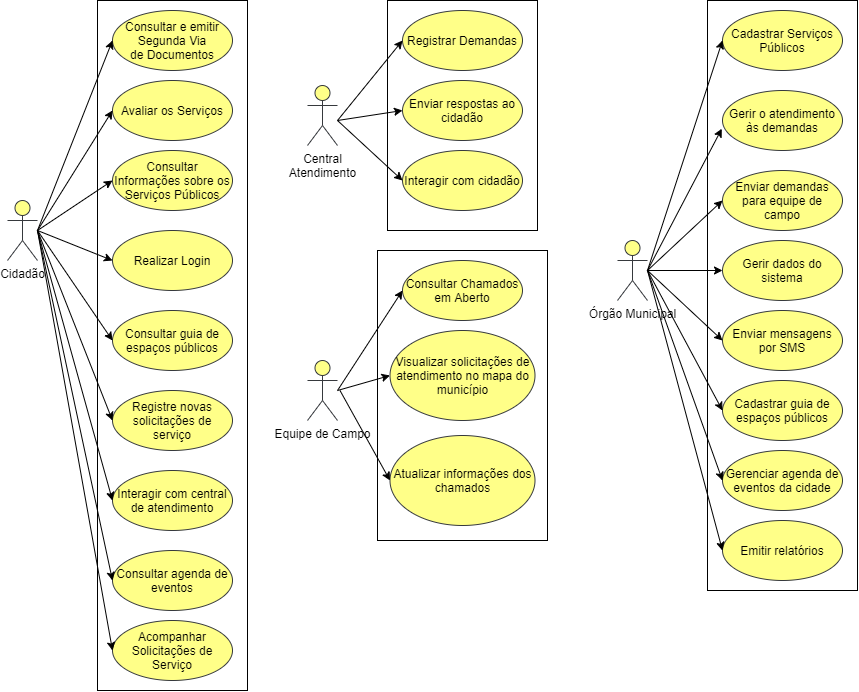

The diagram above was exported from draw.io. Its source (the exported page's mxGraphModel, read from the mxfile embedded in the PNG):
<mxGraphModel dx="1583" dy="777" grid="1" gridSize="10" guides="1" tooltips="1" connect="1" arrows="1" fold="1" page="1" pageScale="1" pageWidth="827" pageHeight="1169" math="0" shadow="0">
  <root>
    <mxCell id="0" />
    <mxCell id="1" parent="0" />
    <mxCell id="grbYbFjCUINGvpZArtfJ-16" value="" style="rounded=0;whiteSpace=wrap;html=1;shadow=0;sketch=0;fillColor=#ffffff;gradientColor=none;" vertex="1" parent="1">
      <mxGeometry x="100" y="20" width="150" height="690" as="geometry" />
    </mxCell>
    <mxCell id="grbYbFjCUINGvpZArtfJ-1" value="Cidadão" style="shape=umlActor;verticalLabelPosition=bottom;verticalAlign=top;html=1;outlineConnect=0;fillColor=#ffff88;strokeColor=#36393d;" vertex="1" parent="1">
      <mxGeometry x="10" y="220" width="30" height="60" as="geometry" />
    </mxCell>
    <mxCell id="grbYbFjCUINGvpZArtfJ-2" value="Consultar Informações sobre os Serviços Públicos" style="ellipse;whiteSpace=wrap;html=1;fillColor=#ffff88;strokeColor=#36393d;shadow=0;sketch=0;" vertex="1" parent="1">
      <mxGeometry x="115" y="170" width="120" height="60" as="geometry" />
    </mxCell>
    <mxCell id="grbYbFjCUINGvpZArtfJ-4" value="Registre novas solicitações de serviço" style="ellipse;whiteSpace=wrap;html=1;fillColor=#ffff88;strokeColor=#36393d;" vertex="1" parent="1">
      <mxGeometry x="115" y="410" width="120" height="60" as="geometry" />
    </mxCell>
    <mxCell id="grbYbFjCUINGvpZArtfJ-5" value="Avaliar os Serviços" style="ellipse;whiteSpace=wrap;html=1;fillColor=#ffff88;strokeColor=#36393d;" vertex="1" parent="1">
      <mxGeometry x="115" y="100" width="120" height="60" as="geometry" />
    </mxCell>
    <mxCell id="grbYbFjCUINGvpZArtfJ-6" value="Consultar e emitir Segunda Via&lt;br&gt;de Documentos" style="ellipse;whiteSpace=wrap;html=1;fillColor=#ffff88;strokeColor=#36393d;" vertex="1" parent="1">
      <mxGeometry x="115" y="30" width="120" height="60" as="geometry" />
    </mxCell>
    <mxCell id="grbYbFjCUINGvpZArtfJ-8" value="Realizar Login" style="ellipse;whiteSpace=wrap;html=1;fillColor=#ffff88;strokeColor=#36393d;" vertex="1" parent="1">
      <mxGeometry x="115" y="250" width="120" height="60" as="geometry" />
    </mxCell>
    <mxCell id="grbYbFjCUINGvpZArtfJ-9" value="Consultar guia de espaços públicos" style="ellipse;whiteSpace=wrap;html=1;fillColor=#ffff88;strokeColor=#36393d;" vertex="1" parent="1">
      <mxGeometry x="115" y="330" width="120" height="60" as="geometry" />
    </mxCell>
    <mxCell id="grbYbFjCUINGvpZArtfJ-18" value="" style="endArrow=classic;html=1;entryX=0;entryY=0.5;entryDx=0;entryDy=0;" edge="1" parent="1" target="grbYbFjCUINGvpZArtfJ-6">
      <mxGeometry width="50" height="50" relative="1" as="geometry">
        <mxPoint x="40" y="250" as="sourcePoint" />
        <mxPoint x="90" y="200" as="targetPoint" />
      </mxGeometry>
    </mxCell>
    <mxCell id="grbYbFjCUINGvpZArtfJ-19" value="" style="endArrow=classic;html=1;entryX=0;entryY=0.5;entryDx=0;entryDy=0;" edge="1" parent="1" target="grbYbFjCUINGvpZArtfJ-5">
      <mxGeometry width="50" height="50" relative="1" as="geometry">
        <mxPoint x="40" y="250" as="sourcePoint" />
        <mxPoint x="90" y="200" as="targetPoint" />
      </mxGeometry>
    </mxCell>
    <mxCell id="grbYbFjCUINGvpZArtfJ-20" value="" style="endArrow=classic;html=1;entryX=0;entryY=0.5;entryDx=0;entryDy=0;" edge="1" parent="1" target="grbYbFjCUINGvpZArtfJ-2">
      <mxGeometry width="50" height="50" relative="1" as="geometry">
        <mxPoint x="40" y="250" as="sourcePoint" />
        <mxPoint x="90" y="200" as="targetPoint" />
      </mxGeometry>
    </mxCell>
    <mxCell id="grbYbFjCUINGvpZArtfJ-21" value="" style="endArrow=classic;html=1;entryX=0;entryY=0.5;entryDx=0;entryDy=0;" edge="1" parent="1" target="grbYbFjCUINGvpZArtfJ-8">
      <mxGeometry width="50" height="50" relative="1" as="geometry">
        <mxPoint x="40" y="250" as="sourcePoint" />
        <mxPoint x="90" y="200" as="targetPoint" />
      </mxGeometry>
    </mxCell>
    <mxCell id="grbYbFjCUINGvpZArtfJ-22" value="" style="endArrow=classic;html=1;entryX=0;entryY=0.5;entryDx=0;entryDy=0;" edge="1" parent="1" target="grbYbFjCUINGvpZArtfJ-9">
      <mxGeometry width="50" height="50" relative="1" as="geometry">
        <mxPoint x="40" y="250" as="sourcePoint" />
        <mxPoint x="90" y="200" as="targetPoint" />
      </mxGeometry>
    </mxCell>
    <mxCell id="grbYbFjCUINGvpZArtfJ-23" value="" style="endArrow=classic;html=1;entryX=0;entryY=0.5;entryDx=0;entryDy=0;" edge="1" parent="1" target="grbYbFjCUINGvpZArtfJ-4">
      <mxGeometry width="50" height="50" relative="1" as="geometry">
        <mxPoint x="40" y="250" as="sourcePoint" />
        <mxPoint x="90" y="200" as="targetPoint" />
      </mxGeometry>
    </mxCell>
    <mxCell id="grbYbFjCUINGvpZArtfJ-24" value="Central&lt;br&gt;Atendimento" style="shape=umlActor;verticalLabelPosition=bottom;verticalAlign=top;html=1;outlineConnect=0;fillColor=#ffff88;strokeColor=#36393d;" vertex="1" parent="1">
      <mxGeometry x="310" y="105" width="30" height="60" as="geometry" />
    </mxCell>
    <mxCell id="grbYbFjCUINGvpZArtfJ-25" value="" style="rounded=0;whiteSpace=wrap;html=1;shadow=0;sketch=0;fillColor=#ffffff;gradientColor=none;" vertex="1" parent="1">
      <mxGeometry x="390" y="20" width="150" height="230" as="geometry" />
    </mxCell>
    <mxCell id="grbYbFjCUINGvpZArtfJ-26" value="Registrar Demandas" style="ellipse;whiteSpace=wrap;html=1;fillColor=#ffff88;strokeColor=#36393d;" vertex="1" parent="1">
      <mxGeometry x="405" y="30" width="120" height="60" as="geometry" />
    </mxCell>
    <mxCell id="grbYbFjCUINGvpZArtfJ-27" value="Enviar respostas ao cidadão" style="ellipse;whiteSpace=wrap;html=1;fillColor=#ffff88;strokeColor=#36393d;" vertex="1" parent="1">
      <mxGeometry x="405" y="100" width="120" height="60" as="geometry" />
    </mxCell>
    <mxCell id="grbYbFjCUINGvpZArtfJ-28" value="Interagir com central de atendimento" style="ellipse;whiteSpace=wrap;html=1;fillColor=#ffff88;strokeColor=#36393d;" vertex="1" parent="1">
      <mxGeometry x="115" y="490" width="120" height="60" as="geometry" />
    </mxCell>
    <mxCell id="grbYbFjCUINGvpZArtfJ-29" value="Interagir com cidadão" style="ellipse;whiteSpace=wrap;html=1;fillColor=#ffff88;strokeColor=#36393d;" vertex="1" parent="1">
      <mxGeometry x="405" y="170" width="120" height="60" as="geometry" />
    </mxCell>
    <mxCell id="grbYbFjCUINGvpZArtfJ-30" value="Consultar agenda de eventos" style="ellipse;whiteSpace=wrap;html=1;fillColor=#ffff88;strokeColor=#36393d;" vertex="1" parent="1">
      <mxGeometry x="115" y="570" width="120" height="60" as="geometry" />
    </mxCell>
    <mxCell id="grbYbFjCUINGvpZArtfJ-31" value="" style="endArrow=classic;html=1;entryX=0;entryY=0.5;entryDx=0;entryDy=0;" edge="1" parent="1" target="grbYbFjCUINGvpZArtfJ-26">
      <mxGeometry width="50" height="50" relative="1" as="geometry">
        <mxPoint x="340" y="140" as="sourcePoint" />
        <mxPoint x="390" y="90" as="targetPoint" />
      </mxGeometry>
    </mxCell>
    <mxCell id="grbYbFjCUINGvpZArtfJ-32" value="" style="endArrow=classic;html=1;entryX=0;entryY=0.5;entryDx=0;entryDy=0;" edge="1" parent="1" target="grbYbFjCUINGvpZArtfJ-27">
      <mxGeometry width="50" height="50" relative="1" as="geometry">
        <mxPoint x="340" y="140" as="sourcePoint" />
        <mxPoint x="390" y="90" as="targetPoint" />
      </mxGeometry>
    </mxCell>
    <mxCell id="grbYbFjCUINGvpZArtfJ-33" value="" style="endArrow=classic;html=1;entryX=0;entryY=0.5;entryDx=0;entryDy=0;" edge="1" parent="1" target="grbYbFjCUINGvpZArtfJ-29">
      <mxGeometry width="50" height="50" relative="1" as="geometry">
        <mxPoint x="340" y="140" as="sourcePoint" />
        <mxPoint x="390" y="90" as="targetPoint" />
      </mxGeometry>
    </mxCell>
    <mxCell id="grbYbFjCUINGvpZArtfJ-34" value="Órgão Municipal" style="shape=umlActor;verticalLabelPosition=bottom;verticalAlign=top;html=1;outlineConnect=0;fillColor=#ffff88;strokeColor=#36393d;" vertex="1" parent="1">
      <mxGeometry x="620" y="260" width="30" height="60" as="geometry" />
    </mxCell>
    <mxCell id="grbYbFjCUINGvpZArtfJ-35" value="" style="rounded=0;whiteSpace=wrap;html=1;shadow=0;sketch=0;fillColor=#ffffff;gradientColor=none;" vertex="1" parent="1">
      <mxGeometry x="710" y="20" width="150" height="590" as="geometry" />
    </mxCell>
    <mxCell id="grbYbFjCUINGvpZArtfJ-36" value="Cadastrar Serviços Públicos" style="ellipse;whiteSpace=wrap;html=1;fillColor=#ffff88;strokeColor=#36393d;" vertex="1" parent="1">
      <mxGeometry x="725" y="30" width="120" height="60" as="geometry" />
    </mxCell>
    <mxCell id="grbYbFjCUINGvpZArtfJ-37" value="Acompanhar Solicitações de Serviço" style="ellipse;whiteSpace=wrap;html=1;fillColor=#ffff88;strokeColor=#36393d;" vertex="1" parent="1">
      <mxGeometry x="115" y="640" width="120" height="60" as="geometry" />
    </mxCell>
    <mxCell id="grbYbFjCUINGvpZArtfJ-38" value="Gerir o atendimento às demandas" style="ellipse;whiteSpace=wrap;html=1;fillColor=#ffff88;strokeColor=#36393d;" vertex="1" parent="1">
      <mxGeometry x="725" y="110" width="120" height="60" as="geometry" />
    </mxCell>
    <mxCell id="grbYbFjCUINGvpZArtfJ-39" value="Enviar demandas para equipe de campo" style="ellipse;whiteSpace=wrap;html=1;fillColor=#ffff88;strokeColor=#36393d;" vertex="1" parent="1">
      <mxGeometry x="725" y="190" width="120" height="60" as="geometry" />
    </mxCell>
    <mxCell id="grbYbFjCUINGvpZArtfJ-40" value="Equipe de Campo" style="shape=umlActor;verticalLabelPosition=bottom;verticalAlign=top;html=1;outlineConnect=0;fillColor=#ffff88;strokeColor=#36393d;" vertex="1" parent="1">
      <mxGeometry x="310" y="380" width="30" height="60" as="geometry" />
    </mxCell>
    <mxCell id="grbYbFjCUINGvpZArtfJ-41" value="" style="rounded=0;whiteSpace=wrap;html=1;shadow=0;sketch=0;fillColor=#ffffff;gradientColor=none;" vertex="1" parent="1">
      <mxGeometry x="380" y="270" width="170" height="290" as="geometry" />
    </mxCell>
    <mxCell id="grbYbFjCUINGvpZArtfJ-42" value="Consultar Chamados em Aberto" style="ellipse;whiteSpace=wrap;html=1;fillColor=#ffff88;strokeColor=#36393d;" vertex="1" parent="1">
      <mxGeometry x="405" y="280" width="120" height="60" as="geometry" />
    </mxCell>
    <mxCell id="grbYbFjCUINGvpZArtfJ-43" value="Visualizar solicitações de atendimento no mapa do município" style="ellipse;whiteSpace=wrap;html=1;fillColor=#ffff88;strokeColor=#36393d;" vertex="1" parent="1">
      <mxGeometry x="392.5" y="350" width="145" height="90" as="geometry" />
    </mxCell>
    <mxCell id="grbYbFjCUINGvpZArtfJ-44" value="Atualizar informações dos chamados" style="ellipse;whiteSpace=wrap;html=1;fillColor=#ffff88;strokeColor=#36393d;" vertex="1" parent="1">
      <mxGeometry x="392.5" y="455" width="145" height="90" as="geometry" />
    </mxCell>
    <mxCell id="grbYbFjCUINGvpZArtfJ-45" value="Gerir dados do sistema" style="ellipse;whiteSpace=wrap;html=1;fillColor=#ffff88;strokeColor=#36393d;" vertex="1" parent="1">
      <mxGeometry x="725" y="260" width="120" height="60" as="geometry" />
    </mxCell>
    <mxCell id="grbYbFjCUINGvpZArtfJ-46" value="Enviar mensagens por SMS" style="ellipse;whiteSpace=wrap;html=1;fillColor=#ffff88;strokeColor=#36393d;" vertex="1" parent="1">
      <mxGeometry x="725" y="330" width="120" height="60" as="geometry" />
    </mxCell>
    <mxCell id="grbYbFjCUINGvpZArtfJ-47" value="Cadastrar guia de espaços públicos" style="ellipse;whiteSpace=wrap;html=1;fillColor=#ffff88;strokeColor=#36393d;" vertex="1" parent="1">
      <mxGeometry x="725" y="400" width="120" height="60" as="geometry" />
    </mxCell>
    <mxCell id="grbYbFjCUINGvpZArtfJ-48" value="Gerenciar agenda de eventos da cidade" style="ellipse;whiteSpace=wrap;html=1;fillColor=#ffff88;strokeColor=#36393d;" vertex="1" parent="1">
      <mxGeometry x="725" y="470" width="120" height="60" as="geometry" />
    </mxCell>
    <mxCell id="grbYbFjCUINGvpZArtfJ-49" value="Emitir relatórios" style="ellipse;whiteSpace=wrap;html=1;fillColor=#ffff88;strokeColor=#36393d;" vertex="1" parent="1">
      <mxGeometry x="725" y="540" width="120" height="60" as="geometry" />
    </mxCell>
    <mxCell id="grbYbFjCUINGvpZArtfJ-50" value="" style="endArrow=classic;html=1;entryX=0;entryY=0.5;entryDx=0;entryDy=0;" edge="1" parent="1" target="grbYbFjCUINGvpZArtfJ-28">
      <mxGeometry width="50" height="50" relative="1" as="geometry">
        <mxPoint x="40" y="250" as="sourcePoint" />
        <mxPoint x="90" y="200" as="targetPoint" />
      </mxGeometry>
    </mxCell>
    <mxCell id="grbYbFjCUINGvpZArtfJ-51" value="" style="endArrow=classic;html=1;entryX=0;entryY=0.5;entryDx=0;entryDy=0;" edge="1" parent="1" target="grbYbFjCUINGvpZArtfJ-30">
      <mxGeometry width="50" height="50" relative="1" as="geometry">
        <mxPoint x="40" y="250" as="sourcePoint" />
        <mxPoint x="90" y="200" as="targetPoint" />
      </mxGeometry>
    </mxCell>
    <mxCell id="grbYbFjCUINGvpZArtfJ-52" value="" style="endArrow=classic;html=1;entryX=0;entryY=0.5;entryDx=0;entryDy=0;" edge="1" parent="1" target="grbYbFjCUINGvpZArtfJ-37">
      <mxGeometry width="50" height="50" relative="1" as="geometry">
        <mxPoint x="40" y="250" as="sourcePoint" />
        <mxPoint x="90" y="200" as="targetPoint" />
      </mxGeometry>
    </mxCell>
    <mxCell id="grbYbFjCUINGvpZArtfJ-53" value="" style="endArrow=classic;html=1;entryX=0;entryY=0.5;entryDx=0;entryDy=0;" edge="1" parent="1" target="grbYbFjCUINGvpZArtfJ-42">
      <mxGeometry width="50" height="50" relative="1" as="geometry">
        <mxPoint x="340" y="410" as="sourcePoint" />
        <mxPoint x="390" y="360" as="targetPoint" />
      </mxGeometry>
    </mxCell>
    <mxCell id="grbYbFjCUINGvpZArtfJ-54" value="" style="endArrow=classic;html=1;entryX=0;entryY=0.5;entryDx=0;entryDy=0;" edge="1" parent="1" target="grbYbFjCUINGvpZArtfJ-43">
      <mxGeometry width="50" height="50" relative="1" as="geometry">
        <mxPoint x="340" y="410" as="sourcePoint" />
        <mxPoint x="390" y="360" as="targetPoint" />
      </mxGeometry>
    </mxCell>
    <mxCell id="grbYbFjCUINGvpZArtfJ-55" value="" style="endArrow=classic;html=1;entryX=0;entryY=0.5;entryDx=0;entryDy=0;" edge="1" parent="1" target="grbYbFjCUINGvpZArtfJ-44">
      <mxGeometry width="50" height="50" relative="1" as="geometry">
        <mxPoint x="342.5" y="410" as="sourcePoint" />
        <mxPoint x="392.5" y="360" as="targetPoint" />
      </mxGeometry>
    </mxCell>
    <mxCell id="grbYbFjCUINGvpZArtfJ-56" value="" style="endArrow=classic;html=1;entryX=0;entryY=0.5;entryDx=0;entryDy=0;" edge="1" parent="1" target="grbYbFjCUINGvpZArtfJ-36">
      <mxGeometry width="50" height="50" relative="1" as="geometry">
        <mxPoint x="650" y="290" as="sourcePoint" />
        <mxPoint x="700" y="240" as="targetPoint" />
      </mxGeometry>
    </mxCell>
    <mxCell id="grbYbFjCUINGvpZArtfJ-57" value="" style="endArrow=classic;html=1;entryX=-0.006;entryY=0.637;entryDx=0;entryDy=0;entryPerimeter=0;" edge="1" parent="1" target="grbYbFjCUINGvpZArtfJ-38">
      <mxGeometry width="50" height="50" relative="1" as="geometry">
        <mxPoint x="650" y="290" as="sourcePoint" />
        <mxPoint x="700" y="240" as="targetPoint" />
      </mxGeometry>
    </mxCell>
    <mxCell id="grbYbFjCUINGvpZArtfJ-58" value="" style="endArrow=classic;html=1;entryX=0;entryY=0.5;entryDx=0;entryDy=0;" edge="1" parent="1" target="grbYbFjCUINGvpZArtfJ-39">
      <mxGeometry width="50" height="50" relative="1" as="geometry">
        <mxPoint x="650" y="290" as="sourcePoint" />
        <mxPoint x="700" y="240" as="targetPoint" />
      </mxGeometry>
    </mxCell>
    <mxCell id="grbYbFjCUINGvpZArtfJ-59" value="" style="endArrow=classic;html=1;entryX=0;entryY=0.5;entryDx=0;entryDy=0;" edge="1" parent="1" target="grbYbFjCUINGvpZArtfJ-49">
      <mxGeometry width="50" height="50" relative="1" as="geometry">
        <mxPoint x="650" y="290" as="sourcePoint" />
        <mxPoint x="700" y="240" as="targetPoint" />
      </mxGeometry>
    </mxCell>
    <mxCell id="grbYbFjCUINGvpZArtfJ-60" value="" style="endArrow=classic;html=1;entryX=0;entryY=0.5;entryDx=0;entryDy=0;" edge="1" parent="1" target="grbYbFjCUINGvpZArtfJ-48">
      <mxGeometry width="50" height="50" relative="1" as="geometry">
        <mxPoint x="650" y="290" as="sourcePoint" />
        <mxPoint x="700" y="240" as="targetPoint" />
      </mxGeometry>
    </mxCell>
    <mxCell id="grbYbFjCUINGvpZArtfJ-61" value="" style="endArrow=classic;html=1;entryX=0;entryY=0.5;entryDx=0;entryDy=0;" edge="1" parent="1" target="grbYbFjCUINGvpZArtfJ-47">
      <mxGeometry width="50" height="50" relative="1" as="geometry">
        <mxPoint x="650" y="290" as="sourcePoint" />
        <mxPoint x="700" y="240" as="targetPoint" />
      </mxGeometry>
    </mxCell>
    <mxCell id="grbYbFjCUINGvpZArtfJ-62" value="" style="endArrow=classic;html=1;entryX=0;entryY=0.5;entryDx=0;entryDy=0;" edge="1" parent="1" target="grbYbFjCUINGvpZArtfJ-45">
      <mxGeometry width="50" height="50" relative="1" as="geometry">
        <mxPoint x="650" y="290" as="sourcePoint" />
        <mxPoint x="700" y="240" as="targetPoint" />
      </mxGeometry>
    </mxCell>
    <mxCell id="grbYbFjCUINGvpZArtfJ-63" value="" style="endArrow=classic;html=1;entryX=0;entryY=0.5;entryDx=0;entryDy=0;" edge="1" parent="1" target="grbYbFjCUINGvpZArtfJ-46">
      <mxGeometry width="50" height="50" relative="1" as="geometry">
        <mxPoint x="650" y="290" as="sourcePoint" />
        <mxPoint x="700" y="240" as="targetPoint" />
      </mxGeometry>
    </mxCell>
  </root>
</mxGraphModel>